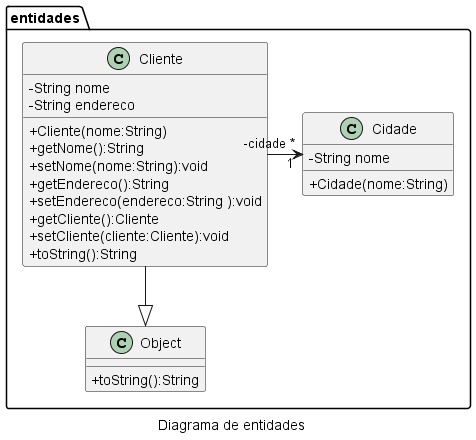

The diagram above was rendered by PlantUML. Its source (embedded in the PNG):
@startuml
skinparam classAttributeIconSize 0
' left to right direction
caption Diagrama de entidades
namespace entidades {
    class Cliente {
        - String nome
        - String endereco
        + Cliente(nome:String)
        + getNome():String
        + setNome(nome:String):void
        + getEndereco():String
        + setEndereco(endereco:String ):void
        + getCliente():Cliente
        + setCliente(cliente:Cliente):void
        + toString():String
    }
    class Cidade {
        - String nome
        + Cidade(nome:String)
    }
    class Object {
        + toString():String
    }
    Cliente "-cidade *" -> "1" Cidade
    Cliente --|>  Object
}
@enduml